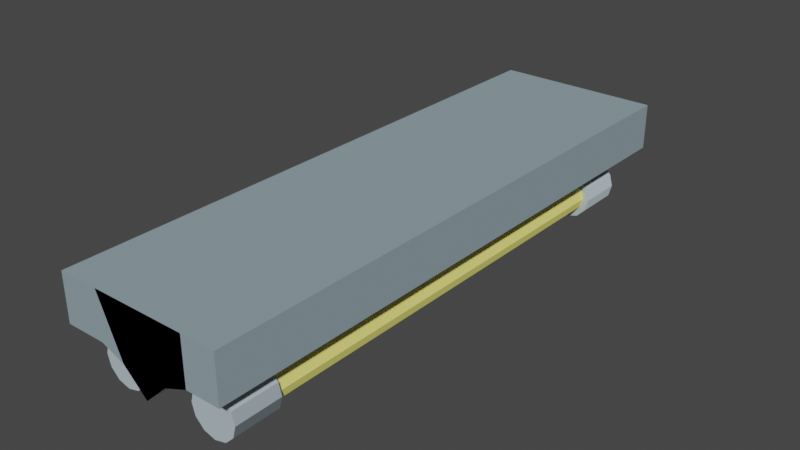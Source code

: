 # Source: CeilingLight.blend  (saved by Blender 2.80.75; exported with 4.5.12 LTS)
import bpy
from mathutils import Matrix  # noqa: F401  (used for matrix-valued properties, if any)

bpy.ops.wm.read_factory_settings(use_empty=True)
scene = bpy.context.scene
scene.name = 'Scene'

# ---- collections
col_collection = bpy.data.collections.new('Collection'); scene.collection.children.link(col_collection)

# ---- materials (node trees are filled in below, after node groups)
mat_mat17 = bpy.data.materials.new('mat17')
mat_mat17.use_transparent_shadow = False
mat_mat17.diffuse_color = (0.27, 0.35, 0.39, 1.0)
mat_mat17.roughness = 1.0
mat_mat17.specular_intensity = 0.0
mat_mat25 = bpy.data.materials.new('mat25')
mat_mat25.surface_render_method = 'BLENDED'
mat_mat25.blend_method = 'BLEND'
mat_mat25.use_transparent_shadow = False
mat_mat25.diffuse_color = (0.92, 0.95, 0.94, 1.0)
mat_mat25.roughness = 0.4226
mat_mat25.specular_intensity = 1.0
mat_mat12 = bpy.data.materials.new('mat12')
mat_mat12.use_transparent_shadow = False
mat_mat12.diffuse_color = (1.0, 0.92, 0.23, 1.0)
mat_mat12.roughness = 1.0
mat_mat12.specular_intensity = 0.0
mat_mat16 = bpy.data.materials.new('mat16')
mat_mat16.use_transparent_shadow = False
mat_mat16.diffuse_color = (0.47, 0.56, 0.61, 1.0)
mat_mat16.roughness = 1.0
mat_mat16.specular_intensity = 0.0

# ---- material node trees
mat_mat17.use_nodes = True; mat_mat17.node_tree.nodes.clear()
_N = mat_mat17.node_tree.nodes; _L = mat_mat17.node_tree.links
n0 = _N.new('ShaderNodeOutputMaterial'); n0.name = 'Material Output'; n0.location = (300, 300)
n1 = _N.new('ShaderNodeBsdfPrincipled'); n1.name = 'Principled BSDF'; n1.location = (10, 300)
n1.distribution = 'GGX'
n1.subsurface_method = 'BURLEY'
n1.inputs[0].default_value = (0.27, 0.35, 0.39, 1.0)
n1.inputs[2].default_value = 1.0
n1.inputs[3].default_value = 1.45
n1.inputs[13].default_value = 0.0
n1.inputs[27].default_value = (0.0, 0.0, 0.0, 1.0)
n1.inputs[28].default_value = 1.0
_L.new(n1.outputs[0], n0.inputs[0])
n0.is_active_output = True
mat_mat25.use_nodes = True; mat_mat25.node_tree.nodes.clear()
_N = mat_mat25.node_tree.nodes; _L = mat_mat25.node_tree.links
n0 = _N.new('ShaderNodeOutputMaterial'); n0.name = 'Material Output'; n0.location = (300, 300)
n1 = _N.new('ShaderNodeBsdfPrincipled'); n1.name = 'Principled BSDF'; n1.location = (10, 300)
n1.distribution = 'GGX'
n1.subsurface_method = 'BURLEY'
n1.inputs[0].default_value = (0.92, 0.95, 0.94, 1.0)
n1.inputs[2].default_value = 0.4226
n1.inputs[4].default_value = 0.4
n1.inputs[13].default_value = 1.0
n1.inputs[27].default_value = (0.0, 0.0, 0.0, 1.0)
n1.inputs[28].default_value = 1.0
_L.new(n1.outputs[0], n0.inputs[0])
n0.is_active_output = True
mat_mat12.use_nodes = True; mat_mat12.node_tree.nodes.clear()
_N = mat_mat12.node_tree.nodes; _L = mat_mat12.node_tree.links
n0 = _N.new('ShaderNodeOutputMaterial'); n0.name = 'Material Output'; n0.location = (300, 300)
n1 = _N.new('ShaderNodeBsdfPrincipled'); n1.name = 'Principled BSDF'; n1.location = (10, 300)
n1.distribution = 'GGX'
n1.subsurface_method = 'BURLEY'
n1.inputs[0].default_value = (1.0, 0.92, 0.23, 1.0)
n1.inputs[2].default_value = 1.0
n1.inputs[3].default_value = 1.45
n1.inputs[13].default_value = 0.0
n1.inputs[27].default_value = (0.0, 0.0, 0.0, 1.0)
n1.inputs[28].default_value = 1.0
_L.new(n1.outputs[0], n0.inputs[0])
n0.is_active_output = True
mat_mat16.use_nodes = True; mat_mat16.node_tree.nodes.clear()
_N = mat_mat16.node_tree.nodes; _L = mat_mat16.node_tree.links
n0 = _N.new('ShaderNodeOutputMaterial'); n0.name = 'Material Output'; n0.location = (300, 300)
n1 = _N.new('ShaderNodeBsdfPrincipled'); n1.name = 'Principled BSDF'; n1.location = (10, 300)
n1.distribution = 'GGX'
n1.subsurface_method = 'BURLEY'
n1.inputs[0].default_value = (0.47, 0.56, 0.61, 1.0)
n1.inputs[2].default_value = 1.0
n1.inputs[3].default_value = 1.45
n1.inputs[13].default_value = 0.0
n1.inputs[27].default_value = (0.0, 0.0, 0.0, 1.0)
n1.inputs[28].default_value = 1.0
_L.new(n1.outputs[0], n0.inputs[0])
n0.is_active_output = True

# ---- world
world_world = bpy.data.worlds.new('World'); scene.world = world_world
world_world.use_nodes = True; world_world.node_tree.nodes.clear()
_N = world_world.node_tree.nodes; _L = world_world.node_tree.links
n0 = _N.new('ShaderNodeOutputWorld'); n0.name = 'World Output'; n0.location = (300, 300)
n1 = _N.new('ShaderNodeBackground'); n1.name = 'Background'; n1.location = (10, 300)
n1.inputs[0].default_value = (0.05088, 0.05088, 0.05088, 1.0)
_L.new(n1.outputs[0], n0.inputs[0])
n0.is_active_output = True
world_world.color = (0.05088, 0.05088, 0.05088)
world_world.use_sun_shadow = False
world_world.sun_shadow_jitter_overblur = 0.0

# ---- meshes
me_group1408709366 = bpy.data.meshes.new('group1408709366')
me_group1408709366.from_pydata([(0.2596, 0.07721, 0.906), (0.2596, 0.2282, 0.906), (0.1496, 0.2282, 0.906), (0.1496, 0.07721, 0.906), (-0.1553, 0.2282, 0.906), (-0.07907, 0.04673, 0.906), (-0.002857, -0.0244, 0.906), (0.07335, 0.04673, 0.906), (0.07335, 0.04673, -0.984), (-0.002857, -0.0244, -0.984), (-0.07907, 0.04673, -0.984), (-0.1553, 0.2282, -0.984), (0.1496, 0.2282, -0.984), (0.1496, 0.07721, -0.984), (-0.1553, 0.07721, 0.906), (-0.1553, 0.07721, -0.984), (0.2596, 0.2282, -0.984), (0.2596, 0.07721, -0.984), (-0.2853, 0.07721, -0.984), (-0.2853, 0.2282, -0.984), (-0.2853, 0.2282, 0.906), (-0.2853, 0.07721, 0.906)], [], [(0, 1, 2, 3), (2, 4, 5, 6, 7, 3), (8, 9, 10, 11, 12, 13), (12, 11, 4, 2), (4, 14, 5), (10, 15, 11), (1, 16, 12, 2), (16, 17, 13, 12), (17, 16, 1, 0), (18, 19, 11, 15), (19, 20, 4, 11), (20, 21, 14, 4), (20, 19, 18, 21), (21, 18, 15, 14), (7, 8, 13, 3), (6, 5, 10, 9), (5, 14, 15, 10), (7, 6, 9, 8), (17, 0, 3, 13)])
me_group1408709366.polygons.foreach_set('use_smooth', [True] * 19)
me_group1408709366.polygons.foreach_set('material_index', [0, 0, 0, 0, 0, 0, 0, 0, 0, 0, 0, 0, 0, 1, 1, 1, 1, 1, 1])
_k = set([(0, 1), (0, 3), (0, 17), (1, 2), (1, 16), (2, 3), (2, 4), (3, 7), (3, 13), (4, 5), (4, 20), (5, 6), (5, 10), (5, 14), (6, 7), (6, 9), (7, 8), (8, 9), (8, 13), (9, 10), (10, 15), (11, 12), (11, 19), (12, 16), (13, 17), (14, 15), (14, 21), (15, 18), (16, 17), (18, 19), (18, 21), (19, 20), (20, 21)])
me_group1408709366.attributes.new('sharp_edge', 'BOOLEAN', 'EDGE').data.foreach_set('value', [ (min(e.vertices), max(e.vertices)) in _k for e in me_group1408709366.edges])
_uv = me_group1408709366.uv_layers.new(name='UVMap')
_uv.uv.foreach_set('vector', [0.2315, 0.06682, 0.245, 0.07357, 0.2499, 0.06373, 0.2364, 0.05698, -0.2499, 0.06373, -0.2635, 0.03646, -0.2439, 0.03516, -0.2341, 0.0388, -0.2371, 0.04879, -0.2364, 0.05697, -0.2371, 0.0488, -0.2341, 0.0388, -0.2439, 0.03516, -0.2635, 0.03646, -0.2499, 0.06373, -0.2364, 0.05698, 0.08721, -0.027, 0.09746, -0.05571, -0.08053, -0.1193, -0.09078, -0.09057, 0.2635, 0.03646, 0.25, 0.02971, 0.2439, 0.03516, -0.2439, 0.03516, -0.25, 0.02971, -0.2635, 0.03646, -0.09448, -0.08021, 0.08351, -0.01664, 0.08721, -0.027, -0.09078, -0.09057, -0.245, 0.07357, -0.2315, 0.06682, -0.2364, 0.05698, -0.2499, 0.06373, 0.07826, 0.2352, 0.08704, 0.2475, 0.2408, 0.1377, 0.2321, 0.1254, -0.2558, 0.01808, -0.2693, 0.02483, -0.2635, 0.03646, -0.25, 0.02971, 0.1018, -0.06795, -0.07615, -0.1315, -0.08053, -0.1193, 0.09746, -0.05571, 0.2693, 0.02483, 0.2558, 0.01808, 0.25, 0.02971, 0.2635, 0.03646, -0.2408, 0.1377, -0.08704, 0.2475, -0.07826, 0.2352, -0.2321, 0.1254, 0.07615, -0.1315, -0.1018, -0.06795, -0.09746, -0.05571, 0.08053, -0.1193, 0.1193, -0.007835, -0.06073, 0.04986, -0.05822, 0.05767, 0.1218, -1.888e-05, -0.05357, -0.2301, -0.06061, -0.2378, -0.2, -0.1102, -0.1929, -0.1025, 0.03563, -0.1935, 0.03208, -0.2009, -0.1383, -0.119, -0.1347, -0.1116, 0.146, 0.07149, 0.1427, 0.0616, -0.03658, 0.1213, -0.03329, 0.1312, -0.08351, -0.01664, 0.09448, -0.08021, 0.09078, -0.09057, -0.08721, -0.027])
me_group1408709366.materials.append(mat_mat17)
me_group1408709366.materials.append(mat_mat25)
me_group1408709366.use_remesh_preserve_volume = False
me_group1408709366.use_remesh_preserve_attributes = False
me_group1408709366.use_mirror_vertex_groups = False
me_group1408709366.update()
me_group1408709366.normals_split_custom_set([tuple(v) for v in zip(*[iter([-5.384e-06, 5.134e-12, 1.0, -5.384e-06, 5.134e-12, 1.0, -5.384e-06, 5.134e-12, 1.0, -5.384e-06, 5.134e-12, 1.0, -2.62e-05, 3.968e-05, -1.0, -2.659e-05, 4.028e-05, -1.0, -2.543e-05, 3.847e-05, -1.0, -2.775e-05, 4.208e-05, -1.0, -2.503e-05, 3.787e-05, -1.0, -2.672e-05, 4.047e-05, -1.0, 2.83e-07, -3.019e-07, -1.0, 2.83e-07, -3.019e-07, -1.0, 2.191e-07, -3.229e-07, -1.0, 8.65e-07, 1.334e-07, -1.0, -3.072e-07, -6.445e-07, -1.0, -2.434e-07, -6.075e-07, -1.0, 1.007e-06, 1.0, -1.336e-07, -4.438e-07, 1.0, -9.647e-08, -4.438e-07, 1.0, -9.647e-08, 1.007e-06, 1.0, -1.336e-07, 1.36e-06, 1.149e-12, 1.0, -2.399e-07, -1.265e-12, 1.0, -2.267e-06, -4.323e-12, 1.0, 2.191e-07, -3.229e-07, -1.0, 6.772e-07, 4.538e-08, -1.0, 8.65e-07, 1.334e-07, -1.0, 1.355e-06, 1.0, -1.766e-07, 1.355e-06, 1.0, -1.766e-07, 1.007e-06, 1.0, -1.336e-07, 1.007e-06, 1.0, -1.336e-07, -8.973e-07, -9.87e-07, -1.0, -8.973e-07, -9.87e-07, -1.0, -2.434e-07, -6.075e-07, -1.0, -3.072e-07, -6.445e-07, -1.0, 1.0, -1.567e-06, 1.971e-07, 1.0, -1.567e-06, 1.971e-07, 1.0, -1.567e-06, 1.971e-07, 1.0, -1.567e-06, 1.971e-07, 1.519e-06, 5.922e-07, -1.0, 1.519e-06, 5.922e-07, -1.0, 8.65e-07, 1.334e-07, -1.0, 6.772e-07, 4.538e-08, -1.0, -1.547e-06, 1.0, -1.024e-07, -1.547e-06, 1.0, -1.024e-07, -4.438e-07, 1.0, -9.647e-08, -4.438e-07, 1.0, -9.647e-08, 2.278e-06, 2.534e-12, 1.0, 2.278e-06, 2.534e-12, 1.0, -2.399e-07, -1.265e-12, 1.0, 1.36e-06, 1.149e-12, 1.0, -1.0, -1.462e-06, -1.813e-07, -1.0, -1.462e-06, -1.813e-07, -1.0, -1.462e-06, -1.813e-07, -1.0, -1.462e-06, -1.813e-07, 1.834e-06, -1.0, 1.302e-07, 1.834e-06, -1.0, 1.302e-07, 1.834e-06, -1.0, 1.302e-07, 1.834e-06, -1.0, 1.302e-07, 0.3714, -0.9285, 1.912e-07, 0.3714, -0.9285, 1.912e-07, 0.3714, -0.9285, 1.912e-07, 0.3714, -0.9285, 1.912e-07, -0.6823, -0.7311, -3.841e-08, -0.6823, -0.7311, -3.841e-08, -0.6823, -0.7311, -3.841e-08, -0.6823, -0.7311, -3.841e-08, -0.3714, -0.9285, 4.202e-08, -0.3714, -0.9285, 4.202e-08, -0.3714, -0.9285, 4.202e-08, -0.3714, -0.9285, 4.202e-08, 0.6823, -0.7311, 2.228e-07, 0.6823, -0.7311, 2.228e-07, 0.6823, -0.7311, 2.228e-07, 0.6823, -0.7311, 2.228e-07, -2.991e-13, -1.0, 1.238e-07, -2.991e-13, -1.0, 1.238e-07, -2.991e-13, -1.0, 1.238e-07, -2.991e-13, -1.0, 1.238e-07])] * 3)])
me_group990182483 = bpy.data.meshes.new('group990182483')
me_group990182483.from_pydata([(-0.1579, 0.03802, -0.8035), (-0.1854, 0.03065, -0.8035), (-0.1854, 0.03065, 0.8065), (-0.1579, 0.03802, 0.8065), (-0.2055, 0.01052, -0.8035), (-0.2055, 0.01052, 0.8065), (-0.2129, -0.01698, -0.8035), (-0.2129, -0.01698, 0.8065), (-0.2055, -0.04448, -0.8035), (-0.2055, -0.04448, 0.8065), (-0.1854, -0.06461, -0.8035), (-0.1854, -0.06461, 0.8065), (-0.1579, -0.07198, -0.8035), (-0.1579, -0.07198, 0.8065), (-0.1304, -0.06461, -0.8035), (-0.1304, -0.06461, 0.8065), (-0.1102, -0.04448, -0.8035), (-0.1102, -0.04448, 0.8065), (-0.1029, -0.01698, -0.8035), (-0.1029, -0.01698, 0.8065), (-0.1102, 0.01052, -0.8035), (-0.1102, 0.01052, 0.8065), (-0.1304, 0.03065, -0.8035), (-0.1304, 0.03065, 0.8065), (-0.1579, 0.05802, -0.6835), (-0.1204, 0.04797, -0.6835), (-0.1204, 0.04797, -0.8335), (-0.1579, 0.05802, -0.8335), (-0.09291, 0.02052, -0.6835), (-0.09291, 0.02052, -0.8335), (-0.08286, -0.01698, -0.6835), (-0.08286, -0.01698, -0.8335), (-0.09291, -0.05448, -0.6835), (-0.09291, -0.05448, -0.8335), (-0.1204, -0.08193, -0.6835), (-0.1204, -0.08193, -0.8335), (-0.1579, -0.09198, -0.6835), (-0.1579, -0.09198, -0.8335), (-0.1954, -0.08193, -0.6835), (-0.1954, -0.08193, -0.8335), (-0.2228, -0.05448, -0.6835), (-0.2228, -0.05448, -0.8335), (-0.2329, -0.01698, -0.6835), (-0.2329, -0.01698, -0.8335), (-0.2228, 0.02052, -0.6835), (-0.2228, 0.02052, -0.8335), (-0.1954, 0.04797, -0.6835), (-0.1954, 0.04797, -0.8335), (-0.1579, 0.05802, 0.6965), (-0.1954, 0.04797, 0.6965), (-0.1954, 0.04797, 0.8465), (-0.1579, 0.05802, 0.8465), (-0.2228, 0.02052, 0.6965), (-0.2228, 0.02052, 0.8465), (-0.2329, -0.01698, 0.6965), (-0.2329, -0.01698, 0.8465), (-0.2228, -0.05448, 0.6965), (-0.2228, -0.05448, 0.8465), (-0.1954, -0.08193, 0.6965), (-0.1954, -0.08193, 0.8465), (-0.1579, -0.09198, 0.6965), (-0.1579, -0.09198, 0.8465), (-0.1204, -0.08193, 0.6965), (-0.1204, -0.08193, 0.8465), (-0.09291, -0.05448, 0.6965), (-0.09291, -0.05448, 0.8465), (-0.08286, -0.01698, 0.6965), (-0.08286, -0.01698, 0.8465), (-0.09291, 0.02052, 0.6965), (-0.09291, 0.02052, 0.8465), (-0.1204, 0.04797, 0.6965), (-0.1204, 0.04797, 0.8465)], [], [(0, 1, 2, 3), (1, 4, 5, 2), (4, 6, 7, 5), (6, 8, 9, 7), (8, 10, 11, 9), (10, 12, 13, 11), (12, 14, 15, 13), (14, 16, 17, 15), (16, 18, 19, 17), (18, 20, 21, 19), (20, 22, 23, 21), (22, 0, 3, 23), (3, 2, 5, 7, 9, 11, 13, 15, 17, 19, 21, 23), (22, 20, 18, 16, 14, 12, 10, 8, 6, 4, 1, 0), (24, 25, 26, 27), (25, 28, 29, 26), (28, 30, 31, 29), (30, 32, 33, 31), (32, 34, 35, 33), (34, 36, 37, 35), (36, 38, 39, 37), (38, 40, 41, 39), (40, 42, 43, 41), (42, 44, 45, 43), (44, 46, 47, 45), (46, 24, 27, 47), (27, 26, 29, 31, 33, 35, 37, 39, 41, 43, 45, 47), (46, 44, 42, 40, 38, 36, 34, 32, 30, 28, 25, 24), (48, 49, 50, 51), (49, 52, 53, 50), (52, 54, 55, 53), (54, 56, 57, 55), (56, 58, 59, 57), (58, 60, 61, 59), (60, 62, 63, 61), (62, 64, 65, 63), (64, 66, 67, 65), (66, 68, 69, 67), (68, 70, 71, 69), (70, 48, 51, 71), (51, 50, 53, 55, 57, 59, 61, 63, 65, 67, 69, 71), (70, 68, 66, 64, 62, 60, 58, 56, 54, 52, 49, 48)])
me_group990182483.polygons.foreach_set('use_smooth', [True] * 42)
me_group990182483.polygons.foreach_set('material_index', [0, 0, 0, 0, 0, 0, 0, 0, 0, 0, 0, 0, 0, 0, 1, 1, 1, 1, 1, 1, 1, 1, 1, 1, 1, 1, 1, 1, 1, 1, 1, 1, 1, 1, 1, 1, 1, 1, 1, 1, 1, 1])
_k = set([(0, 1), (0, 3), (0, 22), (1, 2), (1, 4), (2, 3), (2, 5), (3, 23), (4, 5), (4, 6), (5, 7), (6, 7), (6, 8), (7, 9), (8, 9), (8, 10), (9, 11), (10, 11), (10, 12), (11, 13), (12, 13), (12, 14), (13, 15), (14, 15), (14, 16), (15, 17), (16, 17), (16, 18), (17, 19), (18, 19), (18, 20), (19, 21), (20, 21), (20, 22), (21, 23), (22, 23), (24, 25), (24, 27), (24, 46), (25, 26), (25, 28), (26, 27), (26, 29), (27, 47), (28, 29), (28, 30), (29, 31), (30, 31), (30, 32), (31, 33), (32, 33), (32, 34), (33, 35), (34, 35), (34, 36), (35, 37), (36, 37), (36, 38), (37, 39), (38, 39), (38, 40), (39, 41), (40, 41), (40, 42), (41, 43), (42, 43), (42, 44), (43, 45), (44, 45), (44, 46), (45, 47), (46, 47), (48, 49), (48, 51), (48, 70), (49, 50), (49, 52), (50, 51), (50, 53), (51, 71), (52, 53), (52, 54), (53, 55), (54, 55), (54, 56), (55, 57), (56, 57), (56, 58), (57, 59), (58, 59), (58, 60), (59, 61), (60, 61), (60, 62), (61, 63), (62, 63), (62, 64), (63, 65), (64, 65), (64, 66), (65, 67), (66, 67), (66, 68), (67, 69), (68, 69), (68, 70), (69, 71), (70, 71)])
me_group990182483.attributes.new('sharp_edge', 'BOOLEAN', 'EDGE').data.foreach_set('value', [ (min(e.vertices), max(e.vertices)) in _k for e in me_group990182483.edges])
_uv = me_group990182483.uv_layers.new(name='UVMap')
_uv.uv.foreach_set('vector', [0.0592, -0.004134, 0.06008, -0.006841, -0.09299, -0.05675, -0.09387, -0.05404, 0.01963, 0.1141, 0.02054, 0.1114, -0.132, 0.05998, -0.133, 0.06268, -0.03679, 0.2032, -0.03556, 0.2006, -0.1806, 0.1308, -0.1819, 0.1334, -0.1768, 0.1759, -0.1744, 0.1744, -0.26, 0.03804, -0.2624, 0.03955, -0.197, -0.1176, -0.195, -0.1156, -0.0817, -0.23, -0.08373, -0.232, -0.1067, -0.1098, -0.1056, -0.1072, 0.0425, -0.1704, 0.04138, -0.173, -0.06008, -0.006841, -0.0592, -0.004134, 0.09387, -0.05404, 0.09299, -0.05675, -0.02054, 0.1114, -0.01963, 0.1141, 0.133, 0.06268, 0.132, 0.05998, 0.03556, 0.2006, 0.03679, 0.2032, 0.1819, 0.1334, 0.1806, 0.1308, 0.1744, 0.1744, 0.1768, 0.1759, 0.2624, 0.03955, 0.26, 0.03804, 0.195, -0.1156, 0.197, -0.1176, 0.08373, -0.232, 0.0817, -0.23, 0.1056, -0.1072, 0.1067, -0.1098, -0.04138, -0.173, -0.0425, -0.1704, 0.2466, 0.02773, 0.2472, 0.02494, 0.2463, 0.02224, 0.2442, 0.02035, 0.2414, 0.01978, 0.2387, 0.02068, 0.2368, 0.02281, 0.2362, 0.0256, 0.2371, 0.0283, 0.2393, 0.03019, 0.242, 0.03076, 0.2447, 0.02986, -0.2448, 0.02986, -0.242, 0.03076, -0.2393, 0.03019, -0.2371, 0.0283, -0.2362, 0.0256, -0.2368, 0.02281, -0.2387, 0.02068, -0.2414, 0.01978, -0.2442, 0.02035, -0.2463, 0.02224, -0.2472, 0.02494, -0.2466, 0.02773, 0.06925, -0.06606, 0.06799, -0.06252, 0.08212, -0.05748, 0.08338, -0.06101, 0.1314, -0.1409, 0.1295, -0.1377, 0.1425, -0.1301, 0.1444, -0.1334, 0.2436, -0.001939, 0.2399, -0.001247, 0.2427, 0.0135, 0.2464, 0.0128, 0.09724, 0.2101, 0.09506, 0.2071, 0.08286, 0.2158, 0.08504, 0.2188, 0.01499, 0.1594, 0.01365, 0.1559, -0.0003576, 0.1613, 0.000983, 0.1648, -0.02885, 0.05092, -0.03, 0.04735, -0.04428, 0.05192, -0.04314, 0.05549, -0.06925, -0.06606, -0.07051, -0.06959, -0.08464, -0.06454, -0.08338, -0.06101, -0.1314, -0.1409, -0.1333, -0.1441, -0.1462, -0.1366, -0.1444, -0.1334, -0.2436, -0.001939, -0.2473, -0.00263, -0.25, 0.01211, -0.2464, 0.0128, -0.09724, 0.2101, -0.09942, 0.2132, -0.08721, 0.2219, -0.08504, 0.2188, -0.01499, 0.1594, -0.01633, 0.163, -0.002324, 0.1683, -0.000983, 0.1648, 0.02885, 0.05092, 0.02771, 0.05449, 0.042, 0.05906, 0.04314, 0.05549, -0.2484, 0.02862, -0.2459, 0.03153, -0.2422, 0.03275, -0.2384, 0.03198, -0.2355, 0.0294, -0.2342, 0.02572, -0.235, 0.02191, -0.2376, 0.01901, -0.2413, 0.01778, -0.2451, 0.01856, -0.248, 0.02114, -0.2492, 0.02482, 0.2492, 0.02482, 0.248, 0.02114, 0.2451, 0.01856, 0.2413, 0.01778, 0.2376, 0.01901, 0.235, 0.02191, 0.2342, 0.02572, 0.2355, 0.0294, 0.2384, 0.03198, 0.2422, 0.03275, 0.2459, 0.03153, 0.2484, 0.02862, -0.06071, -0.1125, -0.05945, -0.116, -0.07357, -0.121, -0.07483, -0.1175, -0.1026, 0.008861, -0.1014, 0.005289, -0.1157, 0.0007175, -0.1169, 0.004289, -0.1439, 0.1101, -0.1425, 0.1066, -0.1565, 0.1013, -0.1579, 0.1048, -0.2095, 0.1299, -0.2074, 0.1269, -0.2196, 0.1181, -0.2217, 0.1212, -0.2181, -0.1376, -0.2145, -0.1369, -0.2117, -0.1516, -0.2154, -0.1523, -0.012, -0.2101, -0.01012, -0.2069, 0.002854, -0.2144, 0.0009734, -0.2176, 0.06071, -0.1125, 0.06197, -0.1089, 0.0761, -0.114, 0.07483, -0.1175, 0.1026, 0.008861, 0.1037, 0.01243, 0.118, 0.007861, 0.1169, 0.004289, 0.1439, 0.1101, 0.1452, 0.1136, 0.1592, 0.1083, 0.1579, 0.1048, 0.2095, 0.1299, 0.2117, 0.133, 0.2239, 0.1242, 0.2217, 0.1212, 0.2181, -0.1376, 0.2218, -0.1383, 0.2191, -0.153, 0.2154, -0.1523, 0.012, -0.2101, 0.01388, -0.2134, 0.0009074, -0.2209, -0.0009735, -0.2176, 0.2484, 0.02862, 0.2492, 0.02482, 0.248, 0.02114, 0.2451, 0.01856, 0.2413, 0.01778, 0.2376, 0.01901, 0.235, 0.02191, 0.2342, 0.02572, 0.2355, 0.0294, 0.2384, 0.03198, 0.2422, 0.03275, 0.2459, 0.03153, -0.2459, 0.03153, -0.2422, 0.03275, -0.2384, 0.03198, -0.2355, 0.0294, -0.2342, 0.02572, -0.235, 0.02191, -0.2376, 0.01901, -0.2413, 0.01778, -0.2451, 0.01856, -0.248, 0.02114, -0.2492, 0.02482, -0.2484, 0.02862])
me_group990182483.materials.append(mat_mat12)
me_group990182483.materials.append(mat_mat16)
me_group990182483.use_remesh_preserve_volume = False
me_group990182483.use_remesh_preserve_attributes = False
me_group990182483.use_mirror_vertex_groups = False
me_group990182483.update()
me_group990182483.normals_split_custom_set([tuple(v) for v in zip(*[iter([-0.2588, 0.9659, 3.34e-07, -0.2588, 0.9659, 3.34e-07, -0.2588, 0.9659, 3.34e-07, -0.2588, 0.9659, 3.34e-07, -0.7071, 0.7071, 1.746e-07, -0.7071, 0.7071, 1.746e-07, -0.7071, 0.7071, 1.746e-07, -0.7071, 0.7071, 1.746e-07, -0.9659, 0.2588, -1.663e-08, -0.9659, 0.2588, -1.663e-08, -0.9659, 0.2588, -1.663e-08, -0.9659, 0.2588, -1.663e-08, -0.9659, -0.2588, -1.895e-07, -0.9659, -0.2588, -1.895e-07, -0.9659, -0.2588, -1.895e-07, -0.9659, -0.2588, -1.895e-07, -0.7071, -0.7071, -4.013e-07, -0.7071, -0.7071, -4.013e-07, -0.7071, -0.7071, -4.013e-07, -0.7071, -0.7071, -4.013e-07, -0.2588, -0.9659, -3.81e-07, -0.2588, -0.9659, -3.81e-07, -0.2588, -0.9659, -3.81e-07, -0.2588, -0.9659, -3.81e-07, 0.2588, -0.9659, -3.429e-07, 0.2588, -0.9659, -3.429e-07, 0.2588, -0.9659, -3.429e-07, 0.2588, -0.9659, -3.429e-07, 0.7071, -0.7071, -2.184e-07, 0.7071, -0.7071, -2.184e-07, 0.7071, -0.7071, -2.184e-07, 0.7071, -0.7071, -2.184e-07, 0.9659, -0.2588, -1.937e-08, 0.9659, -0.2588, -1.937e-08, 0.9659, -0.2588, -1.937e-08, 0.9659, -0.2588, -1.937e-08, 0.9659, 0.2588, 1.354e-07, 0.9659, 0.2588, 1.354e-07, 0.9659, 0.2588, 1.354e-07, 0.9659, 0.2588, 1.354e-07, 0.7071, 0.7071, 2.552e-07, 0.7071, 0.7071, 2.552e-07, 0.7071, 0.7071, 2.552e-07, 0.7071, 0.7071, 2.552e-07, 0.2588, 0.9659, 3.035e-07, 0.2588, 0.9659, 3.035e-07, 0.2588, 0.9659, 3.035e-07, 0.2588, 0.9659, 3.035e-07, -2.052e-07, 9.869e-07, 1.0, -2.052e-07, 9.869e-07, 1.0, -2.052e-07, 9.869e-07, 1.0, -2.052e-07, 9.869e-07, 1.0, -2.052e-07, 9.869e-07, 1.0, -2.052e-07, 9.869e-07, 1.0, -2.052e-07, 9.869e-07, 1.0, -2.052e-07, 9.869e-07, 1.0, -2.052e-07, 9.869e-07, 1.0, -2.052e-07, 9.869e-07, 1.0, -2.052e-07, 9.869e-07, 1.0, -2.052e-07, 9.869e-07, 1.0, 5.131e-08, -6.257e-07, -1.0, 5.131e-08, -6.257e-07, -1.0, 5.131e-08, -6.257e-07, -1.0, 5.131e-08, -6.257e-07, -1.0, 5.131e-08, -6.257e-07, -1.0, 5.131e-08, -6.257e-07, -1.0, 5.131e-08, -6.257e-07, -1.0, 5.131e-08, -6.257e-07, -1.0, 5.131e-08, -6.257e-07, -1.0, 5.131e-08, -6.257e-07, -1.0, 5.131e-08, -6.257e-07, -1.0, 5.131e-08, -6.257e-07, -1.0, 9.969e-06, 1.0, -1.229e-05, 9.999e-06, 1.0, 8.139e-08, 9.939e-06, 1.0, 7.724e-08, 9.999e-06, 1.0, 1.25e-05, 0.5, 0.866, -1.227e-05, 0.5, 0.866, 2.334e-07, 0.5, 0.866, 2.221e-07, 0.5, 0.866, 1.256e-05, 0.866, 0.5, -1.236e-05, 0.866, 0.5, -3.086e-09, 0.866, 0.5, 0.0, 0.866, 0.5, 1.242e-05, 1.0, -8.538e-06, 9.926e-05, 1.0, -8.494e-06, -3.086e-09, 1.0, -8.509e-06, 0.0, 1.0, -8.494e-06, 1.242e-05, 0.866, -0.5, -1.215e-05, 0.866, -0.5, 2.185e-07, 0.866, -0.5, 2.124e-07, 0.866, -0.5, 1.263e-05, 0.5, -0.866, 9.946e-05, 0.5, -0.866, 7.415e-08, 0.5, -0.866, 7.724e-08, 0.5, -0.866, 1.257e-05, -9.373e-06, -1.0, -1.236e-05, -9.373e-06, -1.0, -3.086e-09, -9.373e-06, -1.0, 0.0, -9.373e-06, -1.0, 1.242e-05, -0.5, -0.866, -1.236e-05, -0.5, -0.866, 1.131e-08, -0.5, -0.866, 0.0, -0.5, -0.866, 1.242e-05, -0.866, -0.5, -0.0001241, -0.866, -0.5, 1.131e-08, -0.866, -0.5, 7.947e-07, -0.866, -0.5, 1.267e-05, -1.0, 8.687e-06, -1.236e-05, -1.0, 8.658e-06, 1.131e-08, -1.0, 8.658e-06, 0.0, -1.0, 8.687e-06, 1.242e-05, -0.866, 0.5, -1.236e-05, -0.866, 0.5, 1.131e-08, -0.866, 0.5, 0.0, -0.866, 0.5, 1.242e-05, -0.5, 0.866, -8.684e-05, -0.5, 0.866, 1.131e-08, -0.5, 0.866, -7.947e-07, -0.5, 0.866, 1.214e-05, 1.214e-06, -3.619e-07, -1.0, 1.214e-06, -3.619e-07, -1.0, 1.214e-06, -3.619e-07, -1.0, 1.214e-06, -3.619e-07, -1.0, 1.214e-06, -3.619e-07, -1.0, 1.214e-06, -3.619e-07, -1.0, 1.214e-06, -3.619e-07, -1.0, 1.214e-06, -3.619e-07, -1.0, 1.214e-06, -3.619e-07, -1.0, 1.214e-06, -3.619e-07, -1.0, 1.214e-06, -3.619e-07, -1.0, 1.214e-06, -3.619e-07, -1.0, -1.104e-07, 0.0, 1.0, -1.104e-07, 0.0, 1.0, -1.104e-07, 0.0, 1.0, -1.104e-07, 0.0, 1.0, -1.104e-07, 0.0, 1.0, -1.104e-07, 0.0, 1.0, -1.104e-07, 0.0, 1.0, -1.104e-07, 0.0, 1.0, -1.104e-07, 0.0, 1.0, -1.104e-07, 0.0, 1.0, -1.104e-07, 0.0, 1.0, -1.104e-07, 0.0, 1.0, -9.373e-06, 1.0, 1.236e-05, -9.373e-06, 1.0, 3.086e-09, -9.373e-06, 1.0, 0.0, -9.373e-06, 1.0, -1.242e-05, -0.5, 0.866, 1.236e-05, -0.5, 0.866, 3.086e-09, -0.5, 0.866, 0.0, -0.5, 0.866, -1.242e-05, -0.866, 0.5, -9.926e-05, -0.866, 0.5, 3.086e-09, -0.866, 0.5, 0.0, -0.866, 0.5, -1.242e-05, -1.0, -8.792e-06, 8.684e-05, -1.0, -8.732e-06, -1.131e-08, -1.0, -8.732e-06, 0.0, -1.0, -8.762e-06, -1.242e-05, -0.866, -0.5, 1.236e-05, -0.866, -0.5, -1.131e-08, -0.866, -0.5, 0.0, -0.866, -0.5, -1.242e-05, -0.5, -0.866, 1.236e-05, -0.5, -0.866, -1.131e-08, -0.5, -0.866, 0.0, -0.5, -0.866, -1.242e-05, 9.403e-06, -1.0, 8.684e-05, 9.373e-06, -1.0, -1.131e-08, 9.373e-06, -1.0, 0.0, 9.373e-06, -1.0, -1.242e-05, 0.5, -0.866, 1.236e-05, 0.5, -0.866, -1.131e-08, 0.5, -0.866, 0.0, 0.5, -0.866, -1.242e-05, 0.866, -0.5, 1.236e-05, 0.866, -0.5, -1.131e-08, 0.866, -0.5, 0.0, 0.866, -0.5, -1.242e-05, 1.0, 8.568e-06, 1.236e-05, 1.0, 8.568e-06, -1.131e-08, 1.0, 8.568e-06, 0.0, 1.0, 8.568e-06, -1.242e-05, 0.866, 0.5, 1.236e-05, 0.866, 0.5, 3.086e-09, 0.866, 0.5, 0.0, 0.866, 0.5, -1.242e-05, 0.5, 0.866, 1.236e-05, 0.5, 0.866, 3.086e-09, 0.5, 0.866, 0.0, 0.5, 0.866, -1.242e-05, 0.0, 0.0, 1.0, 0.0, 0.0, 1.0, 0.0, 0.0, 1.0, 0.0, 0.0, 1.0, 0.0, 0.0, 1.0, 0.0, 0.0, 1.0, 0.0, 0.0, 1.0, 0.0, 0.0, 1.0, 0.0, 0.0, 1.0, 0.0, 0.0, 1.0, 0.0, 0.0, 1.0, 0.0, 0.0, 1.0, 8.278e-08, 0.0, -1.0, 8.278e-08, 0.0, -1.0, 8.278e-08, 0.0, -1.0, 8.278e-08, 0.0, -1.0, 8.278e-08, 0.0, -1.0, 8.278e-08, 0.0, -1.0, 8.278e-08, 0.0, -1.0, 8.278e-08, 0.0, -1.0, 8.278e-08, 0.0, -1.0, 8.278e-08, 0.0, -1.0, 8.278e-08, 0.0, -1.0, 8.278e-08, 0.0, -1.0])] * 3)])
me_group916036148 = bpy.data.meshes.new('group916036148')
me_group916036148.from_pydata([(0.1621, 0.03802, 0.8165), (0.1896, 0.03065, 0.8165), (0.1896, 0.03065, -0.7935), (0.1621, 0.03802, -0.7935), (0.2098, 0.01052, 0.8165), (0.2098, 0.01052, -0.7935), (0.2171, -0.01698, 0.8165), (0.2171, -0.01698, -0.7935), (0.2098, -0.04448, 0.8165), (0.2098, -0.04448, -0.7935), (0.1896, -0.06461, 0.8165), (0.1896, -0.06461, -0.7935), (0.1621, -0.07198, 0.8165), (0.1621, -0.07198, -0.7935), (0.1346, -0.06461, 0.8165), (0.1346, -0.06461, -0.7935), (0.1145, -0.04448, 0.8165), (0.1145, -0.04448, -0.7935), (0.1071, -0.01698, 0.8165), (0.1071, -0.01698, -0.7935), (0.1145, 0.01052, 0.8165), (0.1145, 0.01052, -0.7935), (0.1346, 0.03065, 0.8165), (0.1346, 0.03065, -0.7935), (0.1621, 0.05802, -0.6835), (0.1996, 0.04797, -0.6835), (0.1996, 0.04797, -0.8335), (0.1621, 0.05802, -0.8335), (0.2271, 0.02052, -0.6835), (0.2271, 0.02052, -0.8335), (0.2371, -0.01698, -0.6835), (0.2371, -0.01698, -0.8335), (0.2271, -0.05448, -0.6835), (0.2271, -0.05448, -0.8335), (0.1996, -0.08193, -0.6835), (0.1996, -0.08193, -0.8335), (0.1621, -0.09198, -0.6835), (0.1621, -0.09198, -0.8335), (0.1246, -0.08193, -0.6835), (0.1246, -0.08193, -0.8335), (0.09719, -0.05448, -0.6835), (0.09719, -0.05448, -0.8335), (0.08714, -0.01698, -0.6835), (0.08714, -0.01698, -0.8335), (0.09719, 0.02052, -0.6835), (0.09719, 0.02052, -0.8335), (0.1246, 0.04797, -0.6835), (0.1246, 0.04797, -0.8335), (0.1621, 0.05802, 0.6965), (0.1246, 0.04797, 0.6965), (0.1246, 0.04797, 0.8465), (0.1621, 0.05802, 0.8465), (0.09719, 0.02052, 0.6965), (0.09719, 0.02052, 0.8465), (0.08714, -0.01698, 0.6965), (0.08714, -0.01698, 0.8465), (0.09719, -0.05448, 0.6965), (0.09719, -0.05448, 0.8465), (0.1246, -0.08193, 0.6965), (0.1246, -0.08193, 0.8465), (0.1621, -0.09198, 0.6965), (0.1621, -0.09198, 0.8465), (0.1996, -0.08193, 0.6965), (0.1996, -0.08193, 0.8465), (0.2271, -0.05448, 0.6965), (0.2271, -0.05448, 0.8465), (0.2371, -0.01698, 0.6965), (0.2371, -0.01698, 0.8465), (0.2271, 0.02052, 0.6965), (0.2271, 0.02052, 0.8465), (0.1996, 0.04797, 0.6965), (0.1996, 0.04797, 0.8465)], [], [(0, 1, 2, 3), (1, 4, 5, 2), (4, 6, 7, 5), (6, 8, 9, 7), (8, 10, 11, 9), (10, 12, 13, 11), (12, 14, 15, 13), (14, 16, 17, 15), (16, 18, 19, 17), (18, 20, 21, 19), (20, 22, 23, 21), (22, 0, 3, 23), (3, 2, 5, 7, 9, 11, 13, 15, 17, 19, 21, 23), (22, 20, 18, 16, 14, 12, 10, 8, 6, 4, 1, 0), (24, 25, 26, 27), (25, 28, 29, 26), (28, 30, 31, 29), (30, 32, 33, 31), (32, 34, 35, 33), (34, 36, 37, 35), (36, 38, 39, 37), (38, 40, 41, 39), (40, 42, 43, 41), (42, 44, 45, 43), (44, 46, 47, 45), (46, 24, 27, 47), (27, 26, 29, 31, 33, 35, 37, 39, 41, 43, 45, 47), (46, 44, 42, 40, 38, 36, 34, 32, 30, 28, 25, 24), (48, 49, 50, 51), (49, 52, 53, 50), (52, 54, 55, 53), (54, 56, 57, 55), (56, 58, 59, 57), (58, 60, 61, 59), (60, 62, 63, 61), (62, 64, 65, 63), (64, 66, 67, 65), (66, 68, 69, 67), (68, 70, 71, 69), (70, 48, 51, 71), (51, 50, 53, 55, 57, 59, 61, 63, 65, 67, 69, 71), (70, 68, 66, 64, 62, 60, 58, 56, 54, 52, 49, 48)])
me_group916036148.polygons.foreach_set('use_smooth', [True] * 42)
me_group916036148.polygons.foreach_set('material_index', [0, 0, 0, 0, 0, 0, 0, 0, 0, 0, 0, 0, 0, 0, 1, 1, 1, 1, 1, 1, 1, 1, 1, 1, 1, 1, 1, 1, 1, 1, 1, 1, 1, 1, 1, 1, 1, 1, 1, 1, 1, 1])
_k = set([(0, 1), (0, 3), (0, 22), (1, 2), (1, 4), (2, 3), (2, 5), (3, 23), (4, 5), (4, 6), (5, 7), (6, 7), (6, 8), (7, 9), (8, 9), (8, 10), (9, 11), (10, 11), (10, 12), (11, 13), (12, 13), (12, 14), (13, 15), (14, 15), (14, 16), (15, 17), (16, 17), (16, 18), (17, 19), (18, 19), (18, 20), (19, 21), (20, 21), (20, 22), (21, 23), (22, 23), (24, 25), (24, 27), (24, 46), (25, 26), (25, 28), (26, 27), (26, 29), (27, 47), (28, 29), (28, 30), (29, 31), (30, 31), (30, 32), (31, 33), (32, 33), (32, 34), (33, 35), (34, 35), (34, 36), (35, 37), (36, 37), (36, 38), (37, 39), (38, 39), (38, 40), (39, 41), (40, 41), (40, 42), (41, 43), (42, 43), (42, 44), (43, 45), (44, 45), (44, 46), (45, 47), (46, 47), (48, 49), (48, 51), (48, 70), (49, 50), (49, 52), (50, 51), (50, 53), (51, 71), (52, 53), (52, 54), (53, 55), (54, 55), (54, 56), (55, 57), (56, 57), (56, 58), (57, 59), (58, 59), (58, 60), (59, 61), (60, 61), (60, 62), (61, 63), (62, 63), (62, 64), (63, 65), (64, 65), (64, 66), (65, 67), (66, 67), (66, 68), (67, 69), (68, 69), (68, 70), (69, 71), (70, 71)])
me_group916036148.attributes.new('sharp_edge', 'BOOLEAN', 'EDGE').data.foreach_set('value', [ (min(e.vertices), max(e.vertices)) in _k for e in me_group916036148.edges])
_uv = me_group916036148.uv_layers.new(name='UVMap')
_uv.uv.foreach_set('vector', [-0.05444, -0.145, -0.05555, -0.1424, 0.09251, -0.07917, 0.09363, -0.08179, 0.06694, -0.2168, 0.06492, -0.2148, 0.1782, -0.1004, 0.1802, -0.1024, 0.2559, 0.0343, 0.2535, 0.03279, 0.1679, 0.1692, 0.1704, 0.1707, 0.1863, 0.1404, 0.1851, 0.1378, 0.04005, 0.2077, 0.04128, 0.2102, 0.1411, 0.08381, 0.1402, 0.08111, -0.01237, 0.1325, -0.01146, 0.1352, 0.1044, -0.02497, 0.1035, -0.02767, -0.04955, 0.02224, -0.04867, 0.02494, 0.05555, -0.1424, 0.05444, -0.145, -0.09363, -0.08179, -0.09251, -0.07917, -0.06492, -0.2148, -0.06694, -0.2168, -0.1802, -0.1024, -0.1782, -0.1004, -0.2535, 0.03279, -0.2559, 0.0343, -0.1704, 0.1707, -0.1679, 0.1692, -0.1851, 0.1378, -0.1863, 0.1404, -0.04128, 0.2102, -0.04005, 0.2077, -0.1402, 0.08111, -0.1411, 0.08381, 0.01146, 0.1352, 0.01237, 0.1325, -0.1035, -0.02767, -0.1044, -0.02497, 0.04867, 0.02494, 0.04955, 0.02224, -0.2323, 0.05635, -0.2304, 0.05848, -0.2277, 0.05938, -0.2249, 0.05881, -0.2228, 0.05692, -0.2219, 0.05422, -0.2225, 0.05143, -0.2244, 0.0493, -0.2271, 0.0484, -0.2299, 0.04897, -0.232, 0.05086, -0.2329, 0.05356, 0.2329, 0.05356, 0.232, 0.05086, 0.2299, 0.04897, 0.2271, 0.0484, 0.2244, 0.0493, 0.2225, 0.05143, 0.2219, 0.05422, 0.2228, 0.05692, 0.2249, 0.05881, 0.2277, 0.05938, 0.2304, 0.05848, 0.2323, 0.05635, 0.05849, -0.03592, 0.05723, -0.03239, 0.07135, -0.02734, 0.07261, -0.03088, 0.1175, -0.1169, 0.1156, -0.1137, 0.1286, -0.1062, 0.1305, -0.1094, 0.2279, 0.001011, 0.2242, 0.001702, 0.2269, 0.01645, 0.2306, 0.01575, 0.09724, 0.2101, 0.09506, 0.2071, 0.08286, 0.2158, 0.08504, 0.2188, 0.02071, 0.1744, 0.01937, 0.1709, 0.005362, 0.1763, 0.006703, 0.1798, -0.02041, 0.07732, -0.02155, 0.07374, -0.03584, 0.07832, -0.03469, 0.08189, -0.05849, -0.03592, -0.05975, -0.03945, -0.07388, -0.03441, -0.07261, -0.03088, -0.1175, -0.1169, -0.1194, -0.1202, -0.1323, -0.1126, -0.1305, -0.1094, -0.2279, 0.001011, -0.2315, 0.0003195, -0.2343, 0.01506, -0.2306, 0.01575, -0.09724, 0.2101, -0.09942, 0.2132, -0.08721, 0.2219, -0.08504, 0.2188, -0.02071, 0.1744, -0.02205, 0.1779, -0.008043, 0.1833, -0.006703, 0.1798, 0.02041, 0.07732, 0.01926, 0.08089, 0.03355, 0.08546, 0.03469, 0.08189, -0.2341, 0.05724, -0.2315, 0.06015, -0.2279, 0.06138, -0.2241, 0.0606, -0.2211, 0.05802, -0.2199, 0.05434, -0.2207, 0.05054, -0.2233, 0.04763, -0.227, 0.0464, -0.2308, 0.04718, -0.2337, 0.04976, -0.2349, 0.05344, 0.2349, 0.05344, 0.2337, 0.04976, 0.2308, 0.04718, 0.227, 0.0464, 0.2233, 0.04763, 0.2207, 0.05054, 0.2199, 0.05434, 0.2211, 0.05802, 0.2241, 0.0606, 0.2279, 0.06138, 0.2315, 0.06015, 0.2341, 0.05724, -0.07147, -0.08234, -0.07021, -0.08587, -0.08434, -0.09091, -0.0856, -0.08738, -0.111, 0.03526, -0.1099, 0.03168, -0.1242, 0.02711, -0.1253, 0.03068, -0.1496, 0.1251, -0.1483, 0.1216, -0.1623, 0.1162, -0.1636, 0.1197, -0.2095, 0.1299, -0.2074, 0.1269, -0.2196, 0.1181, -0.2217, 0.1212, -0.2024, -0.1346, -0.1987, -0.1339, -0.196, -0.1487, -0.1997, -0.1494, 0.001896, -0.1861, 0.003777, -0.1829, 0.01675, -0.1904, 0.01487, -0.1937, 0.07147, -0.08234, 0.07273, -0.0788, 0.08686, -0.08385, 0.0856, -0.08738, 0.111, 0.03526, 0.1122, 0.03883, 0.1265, 0.03426, 0.1253, 0.03068, 0.1496, 0.1251, 0.1509, 0.1286, 0.1649, 0.1232, 0.1636, 0.1197, 0.2095, 0.1299, 0.2117, 0.133, 0.2239, 0.1242, 0.2217, 0.1212, 0.2024, -0.1346, 0.2061, -0.1353, 0.2033, -0.1501, 0.1997, -0.1494, -0.001896, -0.1861, -1.538e-05, -0.1894, -0.01299, -0.1969, -0.01487, -0.1937, 0.2341, 0.05724, 0.2349, 0.05344, 0.2337, 0.04976, 0.2308, 0.04718, 0.227, 0.0464, 0.2233, 0.04763, 0.2207, 0.05054, 0.2199, 0.05434, 0.2211, 0.05802, 0.2241, 0.0606, 0.2279, 0.06138, 0.2315, 0.06015, -0.2315, 0.06015, -0.2279, 0.06138, -0.2241, 0.0606, -0.2211, 0.05802, -0.2199, 0.05434, -0.2207, 0.05054, -0.2233, 0.04763, -0.227, 0.0464, -0.2308, 0.04718, -0.2337, 0.04976, -0.2349, 0.05344, -0.2341, 0.05724])
me_group916036148.materials.append(mat_mat12)
me_group916036148.materials.append(mat_mat16)
me_group916036148.use_remesh_preserve_volume = False
me_group916036148.use_remesh_preserve_attributes = False
me_group916036148.use_mirror_vertex_groups = False
me_group916036148.update()
me_group916036148.normals_split_custom_set([tuple(v) for v in zip(*[iter([0.2588, 0.9659, -6.032e-07, 0.2588, 0.9659, -6.032e-07, 0.2588, 0.9659, -6.032e-07, 0.2588, 0.9659, -6.032e-07, 0.7071, 0.7071, -3.213e-07, 0.7071, 0.7071, -3.213e-07, 0.7071, 0.7071, -3.213e-07, 0.7071, 0.7071, -3.213e-07, 0.9659, 0.2588, 2.075e-08, 0.9659, 0.2588, 2.075e-08, 0.9659, 0.2588, 2.075e-08, 0.9659, 0.2588, 2.075e-08, 0.9659, -0.2588, 3.464e-07, 0.9659, -0.2588, 3.464e-07, 0.9659, -0.2588, 3.464e-07, 0.9659, -0.2588, 3.464e-07, 0.7071, -0.7071, 6.934e-07, 0.7071, -0.7071, 6.934e-07, 0.7071, -0.7071, 6.934e-07, 0.7071, -0.7071, 6.934e-07, 0.2588, -0.9659, 6.934e-07, 0.2588, -0.9659, 6.934e-07, 0.2588, -0.9659, 6.934e-07, 0.2588, -0.9659, 6.934e-07, -0.2588, -0.9659, 6.019e-07, -0.2588, -0.9659, 6.019e-07, -0.2588, -0.9659, 6.019e-07, -0.2588, -0.9659, 6.019e-07, -0.7071, -0.7071, 3.429e-07, -0.7071, -0.7071, 3.429e-07, -0.7071, -0.7071, 3.429e-07, -0.7071, -0.7071, 3.429e-07, -0.9659, -0.2588, -2.54e-08, -0.9659, -0.2588, -2.54e-08, -0.9659, -0.2588, -2.54e-08, -0.9659, -0.2588, -2.54e-08, -0.9659, 0.2588, -3.323e-07, -0.9659, 0.2588, -3.323e-07, -0.9659, 0.2588, -3.323e-07, -0.9659, 0.2588, -3.323e-07, -0.7071, 0.7071, -5.505e-07, -0.7071, 0.7071, -5.505e-07, -0.7071, 0.7071, -5.505e-07, -0.7071, 0.7071, -5.505e-07, -0.2588, 0.9659, -6.134e-07, -0.2588, 0.9659, -6.134e-07, -0.2588, 0.9659, -6.134e-07, -0.2588, 0.9659, -6.134e-07, 1.026e-06, 0.0, -1.0, 1.026e-06, 0.0, -1.0, 1.026e-06, 0.0, -1.0, 1.026e-06, 0.0, -1.0, 1.026e-06, 0.0, -1.0, 1.026e-06, 0.0, -1.0, 1.026e-06, 0.0, -1.0, 1.026e-06, 0.0, -1.0, 1.026e-06, 0.0, -1.0, 1.026e-06, 0.0, -1.0, 1.026e-06, 0.0, -1.0, 1.026e-06, 0.0, -1.0, -3.592e-07, 2.709e-07, 1.0, -3.592e-07, 2.709e-07, 1.0, -3.592e-07, 2.709e-07, 1.0, -3.592e-07, 2.709e-07, 1.0, -3.592e-07, 2.709e-07, 1.0, -3.592e-07, 2.709e-07, 1.0, -3.592e-07, 2.709e-07, 1.0, -3.592e-07, 2.709e-07, 1.0, -3.592e-07, 2.709e-07, 1.0, -3.592e-07, 2.709e-07, 1.0, -3.592e-07, 2.709e-07, 1.0, -3.592e-07, 2.709e-07, 1.0, 1.019e-05, 1.0, -1.236e-05, 1.019e-05, 1.0, 1.131e-08, 1.019e-05, 1.0, 0.0, 1.019e-05, 1.0, 1.242e-05, 0.5, 0.866, -1.29e-05, 0.5, 0.866, -5.901e-07, 0.5, 0.866, -1.335e-06, 0.5, 0.866, 1.16e-05, 0.866, 0.5, -1.293e-05, 0.866, 0.5, -2.031e-07, 0.866, 0.5, -2e-07, 0.866, 0.5, 1.195e-05, 1.0, -8.851e-06, -1.236e-05, 1.0, -8.821e-06, -3.086e-09, 1.0, -8.821e-06, 0.0, 1.0, -8.851e-06, 1.242e-05, 0.866, -0.5, -1.213e-05, 0.866, -0.5, 2.469e-07, 0.866, -0.5, 2.317e-07, 0.866, -0.5, 1.265e-05, 0.5, -0.866, -1.222e-05, 0.5, -0.866, 7.415e-08, 0.5, -0.866, 7.724e-08, 0.5, -0.866, 1.258e-05, -8.658e-06, -1.0, -1.236e-05, -8.687e-06, -1.0, -3.086e-09, -8.687e-06, -1.0, 0.0, -8.658e-06, -1.0, 1.242e-05, -0.5, -0.866, -1.182e-05, -0.5, -0.866, 5.561e-07, -0.5, -0.866, 5.407e-07, -0.5, -0.866, 1.296e-05, -0.866, -0.5, -1.192e-05, -0.866, -0.5, 2.044e-07, -0.866, -0.5, 1.931e-07, -0.866, -0.5, 1.285e-05, -1.0, 8.404e-06, -1.236e-05, -1.0, 8.404e-06, 1.131e-08, -1.0, 8.404e-06, 7.947e-07, -1.0, 8.404e-06, 1.267e-05, -0.866, 0.5, -1.261e-05, -0.866, 0.5, -2.339e-07, -0.866, 0.5, -2.414e-07, -0.866, 0.5, 1.218e-05, -0.5, 0.866, -1.266e-05, -0.5, 0.866, -1.045e-07, -0.5, 0.866, -1.159e-07, -0.5, 0.866, 1.216e-05, -1.104e-07, -8.562e-07, -1.0, -1.104e-07, -8.562e-07, -1.0, -1.104e-07, -8.562e-07, -1.0, -1.104e-07, -8.562e-07, -1.0, -1.104e-07, -8.562e-07, -1.0, -1.104e-07, -8.562e-07, -1.0, -1.104e-07, -8.562e-07, -1.0, -1.104e-07, -8.562e-07, -1.0, -1.104e-07, -8.562e-07, -1.0, -1.104e-07, -8.562e-07, -1.0, -1.104e-07, -8.562e-07, -1.0, -1.104e-07, -8.562e-07, -1.0, 0.0, 0.0, 1.0, 0.0, 0.0, 1.0, 0.0, 0.0, 1.0, 0.0, 0.0, 1.0, 0.0, 0.0, 1.0, 0.0, 0.0, 1.0, 0.0, 0.0, 1.0, 0.0, 0.0, 1.0, 0.0, 0.0, 1.0, 0.0, 0.0, 1.0, 0.0, 0.0, 1.0, 0.0, 0.0, 1.0, -9.328e-06, 1.0, 1.247e-05, -9.239e-06, 1.0, -7.415e-08, -9.328e-06, 1.0, -7.724e-08, -9.298e-06, 1.0, -1.236e-05, -0.5, 0.866, 1.221e-05, -0.5, 0.866, -6.958e-08, -0.5, 0.866, -1.545e-07, -0.5, 0.866, -1.258e-05, -0.866, 0.5, 1.202e-05, -0.866, 0.5, -3.242e-07, -0.866, 0.5, -3.473e-07, -0.866, 0.5, -1.274e-05, -1.0, -8.404e-06, 1.187e-05, -1.0, -8.509e-06, -7.591e-07, -1.0, -8.479e-06, -1.937e-06, -1.0, -8.509e-06, -1.328e-05, -0.866, -0.5, 1.198e-05, -0.866, -0.5, -4.014e-07, -0.866, -0.5, -3.862e-07, -0.866, -0.5, -1.286e-05, -0.5, -0.866, 1.222e-05, -0.5, -0.866, -8.855e-08, -0.5, -0.866, -7.724e-08, -0.5, -0.866, -1.258e-05, 9.373e-06, -1.0, 1.236e-05, 9.373e-06, -1.0, -1.131e-08, 9.373e-06, -1.0, 0.0, 9.373e-06, -1.0, -1.242e-05, 0.5, -0.866, 1.236e-05, 0.5, -0.866, -1.131e-08, 0.5, -0.866, 0.0, 0.5, -0.866, -1.242e-05, 0.866, -0.5, 1.236e-05, 0.866, -0.5, -1.131e-08, 0.866, -0.5, 0.0, 0.866, -0.5, -1.242e-05, 1.0, 8.717e-06, 1.236e-05, 1.0, 8.762e-06, -1.131e-08, 1.0, 8.747e-06, 0.0, 1.0, 8.732e-06, -1.242e-05, 0.866, 0.5, -0.0001361, 0.866, 0.5, 6.948e-07, 0.866, 0.5, 1.802e-06, 0.866, 0.5, -1.169e-05, 0.5, 0.866, 1.27e-05, 0.5, 0.866, 2.08e-07, 0.5, 0.866, 1.545e-07, 0.5, 0.866, -1.215e-05, -9.934e-07, 1.712e-06, 1.0, -9.934e-07, 1.712e-06, 1.0, -9.934e-07, 1.712e-06, 1.0, -9.934e-07, 1.712e-06, 1.0, -9.934e-07, 1.712e-06, 1.0, -9.934e-07, 1.712e-06, 1.0, -9.934e-07, 1.712e-06, 1.0, -9.934e-07, 1.712e-06, 1.0, -9.934e-07, 1.712e-06, 1.0, -9.934e-07, 1.712e-06, 1.0, -9.934e-07, 1.712e-06, 1.0, -9.934e-07, 1.712e-06, 1.0, 2.208e-07, -4.281e-07, -1.0, 2.208e-07, -4.281e-07, -1.0, 2.208e-07, -4.281e-07, -1.0, 2.208e-07, -4.281e-07, -1.0, 2.208e-07, -4.281e-07, -1.0, 2.208e-07, -4.281e-07, -1.0, 2.208e-07, -4.281e-07, -1.0, 2.208e-07, -4.281e-07, -1.0, 2.208e-07, -4.281e-07, -1.0, 2.208e-07, -4.281e-07, -1.0, 2.208e-07, -4.281e-07, -1.0, 2.208e-07, -4.281e-07, -1.0])] * 3)])

# ---- objects
ob_group1408709366 = bpy.data.objects.new('group1408709366', me_group1408709366)
ob_group990182483 = bpy.data.objects.new('group990182483', me_group990182483)
ob_group916036148 = bpy.data.objects.new('group916036148', me_group916036148)

# ---- transforms, parenting, visibility, modifiers, constraints
ob_group1408709366.location = (0.0, 0.0, 0.0)
ob_group1408709366.rotation_euler = (1.571, -0.0, 0.0)
ob_group1408709366.lineart.crease_threshold = 0.0
ob_group990182483.location = (0.0, 0.0, 0.0)
ob_group990182483.rotation_euler = (1.571, -0.0, 0.0)
ob_group990182483.lineart.crease_threshold = 0.0
ob_group916036148.location = (0.0, 0.0, 0.0)
ob_group916036148.rotation_euler = (1.571, -0.0, 0.0)
ob_group916036148.lineart.crease_threshold = 0.0

# ---- collection membership
col_collection.objects.link(ob_group1408709366)
col_collection.objects.link(ob_group990182483)
col_collection.objects.link(ob_group916036148)

# ---- scene / render settings (as saved in the file)
scene.frame_start = 1; scene.frame_end = 250; scene.frame_set(0)
scene.render.engine = 'BLENDER_EEVEE_NEXT'
scene.cycles.use_denoising = False
scene.cycles.samples = 128
scene.cycles.sampling_pattern = 'TABULATED_SOBOL'
scene.cycles.use_adaptive_sampling = False
scene.cycles.use_light_tree = False
scene.view_settings.view_transform = 'Filmic'
bpy.context.view_layer.update()

# ---- added for rendering (the .blend has no active camera and no usable light): camera, sun
cam_auto = bpy.data.cameras.new('AutoCamera')
cam_auto.lens = 50.0
cam_auto.sensor_width = 36.0
cam_auto.clip_end = 1000.0
ob_auto_camera = bpy.data.objects.new('AutoCamera', cam_auto)
scene.collection.objects.link(ob_auto_camera)
ob_auto_camera.location = (1.83098, -2.17362, 1.54317)
ob_auto_camera.rotation_euler = (1.09748, -7.21219e-08, 0.694738)
scene.camera = ob_auto_camera
light_auto_sun = bpy.data.lights.new('AutoSun', 'SUN')
light_auto_sun.energy = 3.0
light_auto_sun.angle = 0.0523599
ob_auto_sun = bpy.data.objects.new('AutoSun', light_auto_sun)
scene.collection.objects.link(ob_auto_sun)
ob_auto_sun.rotation_euler = (0.872665, 0.174533, 0.523599)
bpy.context.view_layer.update()
